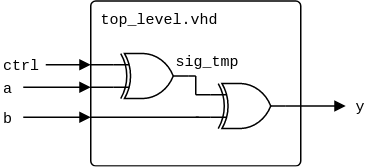

The diagram above was exported from draw.io. Its source (the exported page's mxGraphModel, read from the mxfile embedded in the PNG):
<mxGraphModel dx="1220" dy="199" grid="1" gridSize="10" guides="1" tooltips="1" connect="1" arrows="1" fold="1" page="1" pageScale="1" pageWidth="827" pageHeight="1169" math="0" shadow="0">
  <root>
    <mxCell id="0" />
    <mxCell id="1" parent="0" />
    <mxCell id="2" value="top_level.vhd" style="rounded=1;arcSize=3;whiteSpace=wrap;html=1;align=left;verticalAlign=top;fontFamily=Courier New;absoluteArcSize=0;fillColor=none;fontSize=10;spacingLeft=5;connectable=0;imageHeight=24;" vertex="1" parent="1">
      <mxGeometry x="1800" y="140" width="140" height="110" as="geometry" />
    </mxCell>
    <mxCell id="3" value="" style="verticalLabelPosition=bottom;shadow=0;dashed=0;align=center;html=1;verticalAlign=top;shape=mxgraph.electrical.logic_gates.logic_gate;operation=xor;aspect=fixed;connectable=0;" vertex="1" parent="1">
      <mxGeometry x="1815" y="175" width="50" height="30" as="geometry" />
    </mxCell>
    <mxCell id="4" value="ctrl" style="text;html=1;align=left;verticalAlign=middle;whiteSpace=wrap;rounded=0;fontFamily=Courier New;fontSize=10;fillOpacity=100;spacing=2;spacingLeft=0;connectable=0;" vertex="1" parent="1">
      <mxGeometry x="1740" y="172.5" width="30" height="20" as="geometry" />
    </mxCell>
    <mxCell id="5" value="a" style="text;html=1;align=left;verticalAlign=middle;whiteSpace=wrap;rounded=0;fontFamily=Courier New;fontSize=10;fillOpacity=100;spacing=2;spacingLeft=0;connectable=0;" vertex="1" parent="1">
      <mxGeometry x="1740" y="187.5" width="30" height="20" as="geometry" />
    </mxCell>
    <mxCell id="6" value="b" style="text;html=1;align=left;verticalAlign=middle;whiteSpace=wrap;rounded=0;fontFamily=Courier New;fontSize=10;fillOpacity=100;spacing=2;spacingLeft=0;connectable=0;" vertex="1" parent="1">
      <mxGeometry x="1740" y="207.5" width="30" height="20" as="geometry" />
    </mxCell>
    <mxCell id="7" value="" style="endArrow=none;html=1;rounded=0;endFill=0;endSize=5;startSize=5;" edge="1" parent="1">
      <mxGeometry width="50" height="50" relative="1" as="geometry">
        <mxPoint x="1800" y="182.5" as="sourcePoint" />
        <mxPoint x="1815" y="182.5" as="targetPoint" />
      </mxGeometry>
    </mxCell>
    <mxCell id="8" value="" style="endArrow=none;html=1;rounded=0;endFill=0;endSize=5;startSize=5;" edge="1" parent="1">
      <mxGeometry width="50" height="50" relative="1" as="geometry">
        <mxPoint x="1800" y="197.5" as="sourcePoint" />
        <mxPoint x="1815" y="197.5" as="targetPoint" />
      </mxGeometry>
    </mxCell>
    <mxCell id="9" value="" style="endArrow=none;html=1;rounded=0;endFill=0;endSize=5;startSize=5;" edge="1" parent="1">
      <mxGeometry width="50" height="50" relative="1" as="geometry">
        <mxPoint x="1800" y="217.5" as="sourcePoint" />
        <mxPoint x="1872" y="217.5" as="targetPoint" />
      </mxGeometry>
    </mxCell>
    <mxCell id="10" value="" style="endArrow=none;html=1;rounded=0;endFill=0;endSize=5;startSize=5;" edge="1" parent="1">
      <mxGeometry width="50" height="50" relative="1" as="geometry">
        <mxPoint x="1865" y="190" as="sourcePoint" />
        <mxPoint x="1870" y="190" as="targetPoint" />
      </mxGeometry>
    </mxCell>
    <mxCell id="11" value="" style="endArrow=none;html=1;rounded=0;endFill=0;endSize=5;startSize=5;" edge="1" parent="1">
      <mxGeometry width="50" height="50" relative="1" as="geometry">
        <mxPoint x="1870" y="202.5" as="sourcePoint" />
        <mxPoint x="1880" y="202.5" as="targetPoint" />
      </mxGeometry>
    </mxCell>
    <mxCell id="12" value="" style="endArrow=none;html=1;rounded=0;endFill=0;endSize=5;startSize=5;" edge="1" parent="1">
      <mxGeometry width="50" height="50" relative="1" as="geometry">
        <mxPoint x="1870" y="190" as="sourcePoint" />
        <mxPoint x="1870" y="202.5" as="targetPoint" />
      </mxGeometry>
    </mxCell>
    <mxCell id="13" value="" style="endArrow=none;html=1;rounded=0;endFill=0;endSize=5;startSize=5;" edge="1" parent="1">
      <mxGeometry width="50" height="50" relative="1" as="geometry">
        <mxPoint x="1870" y="217.5" as="sourcePoint" />
        <mxPoint x="1880" y="217.5" as="targetPoint" />
      </mxGeometry>
    </mxCell>
    <mxCell id="14" value="" style="endArrow=block;html=1;rounded=0;endFill=1;orthogonal=1;endSize=5;startSize=5;" edge="1" parent="1">
      <mxGeometry width="50" height="50" relative="1" as="geometry">
        <mxPoint x="1930" y="210" as="sourcePoint" />
        <mxPoint x="1970" y="210" as="targetPoint" />
      </mxGeometry>
    </mxCell>
    <mxCell id="15" value="y" style="text;html=1;align=left;verticalAlign=middle;whiteSpace=wrap;rounded=0;fontFamily=Courier New;fontSize=10;fillOpacity=100;spacing=2;spacingLeft=5;connectable=0;" vertex="1" parent="1">
      <mxGeometry x="1970" y="200" width="30" height="20" as="geometry" />
    </mxCell>
    <mxCell id="16" value="" style="endArrow=block;html=1;rounded=0;endFill=1;endSize=5;startSize=5;" edge="1" parent="1">
      <mxGeometry width="50" height="50" relative="1" as="geometry">
        <mxPoint x="1755" y="217.5" as="sourcePoint" />
        <mxPoint x="1800" y="217.5" as="targetPoint" />
      </mxGeometry>
    </mxCell>
    <mxCell id="17" value="" style="endArrow=block;html=1;rounded=0;endFill=1;endSize=5;startSize=5;" edge="1" parent="1">
      <mxGeometry width="50" height="50" relative="1" as="geometry">
        <mxPoint x="1755" y="197.5" as="sourcePoint" />
        <mxPoint x="1800" y="197.5" as="targetPoint" />
      </mxGeometry>
    </mxCell>
    <mxCell id="18" value="" style="endArrow=block;html=1;rounded=0;endFill=1;endSize=5;startSize=5;" edge="1" parent="1">
      <mxGeometry width="50" height="50" relative="1" as="geometry">
        <mxPoint x="1770" y="182.5" as="sourcePoint" />
        <mxPoint x="1800" y="182.5" as="targetPoint" />
      </mxGeometry>
    </mxCell>
    <mxCell id="19" value="sig_tmp" style="text;html=1;align=left;verticalAlign=middle;whiteSpace=wrap;rounded=0;fontFamily=Courier New;fontSize=10;fillOpacity=100;spacing=2;spacingLeft=0;connectable=0;" vertex="1" parent="1">
      <mxGeometry x="1855" y="170" width="55" height="20" as="geometry" />
    </mxCell>
    <mxCell id="20" value="" style="verticalLabelPosition=bottom;shadow=0;dashed=0;align=center;html=1;verticalAlign=top;shape=mxgraph.electrical.logic_gates.logic_gate;operation=xor;aspect=fixed;connectable=0;" vertex="1" parent="1">
      <mxGeometry x="1880" y="195" width="50" height="30" as="geometry" />
    </mxCell>
  </root>
</mxGraphModel>